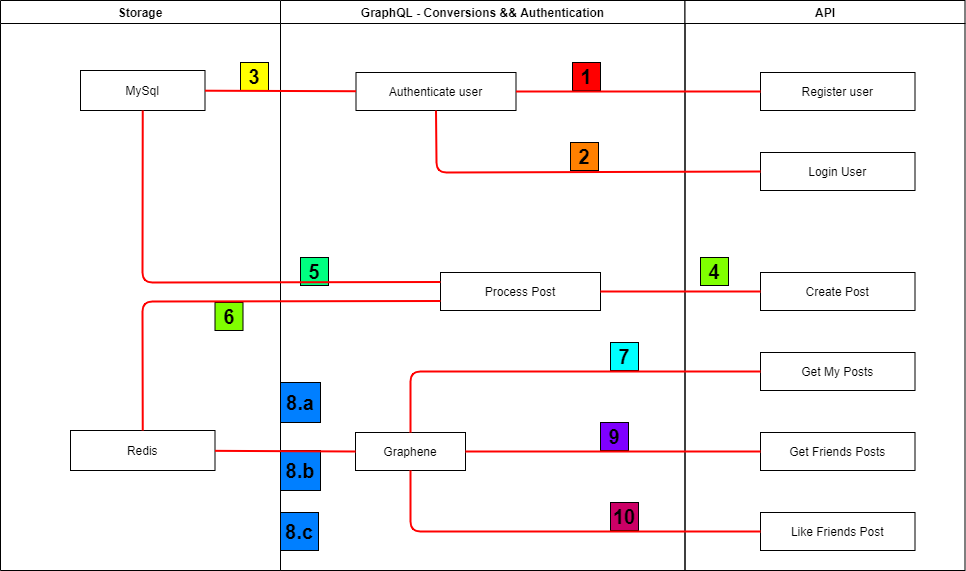

The diagram above was exported from draw.io. Its source (the exported page's mxGraphModel, read from the mxfile embedded in the PNG):
<mxGraphModel dx="1422" dy="746" grid="1" gridSize="10" guides="1" tooltips="1" connect="1" arrows="1" fold="1" page="1" pageScale="1" pageWidth="1169" pageHeight="826" background="#ffffff" math="0" shadow="0">
  <root>
    <mxCell id="0" />
    <mxCell id="1" parent="0" />
    <mxCell id="2" value="Storage" style="swimlane;whiteSpace=wrap" parent="1" vertex="1">
      <mxGeometry x="40" y="128" width="280" height="570" as="geometry" />
    </mxCell>
    <mxCell id="7" value="MySql" style="" parent="2" vertex="1">
      <mxGeometry x="80" y="70" width="124.5" height="40" as="geometry" />
    </mxCell>
    <mxCell id="8" value="Redis" style="" parent="2" vertex="1">
      <mxGeometry x="70" y="430" width="144.5" height="40" as="geometry" />
    </mxCell>
    <mxCell id="5fqCOPrj-wY31YixhuCc-61" value="&lt;b&gt;&lt;font style=&quot;font-size: 20px&quot;&gt;3&lt;/font&gt;&lt;/b&gt;" style="whiteSpace=wrap;html=1;aspect=fixed;fillColor=#FFFF00;" vertex="1" parent="2">
      <mxGeometry x="240" y="62" width="28" height="28" as="geometry" />
    </mxCell>
    <mxCell id="5fqCOPrj-wY31YixhuCc-64" value="&lt;b&gt;&lt;font style=&quot;font-size: 20px&quot;&gt;6&lt;/font&gt;&lt;/b&gt;" style="whiteSpace=wrap;html=1;aspect=fixed;fillColor=#80FF00;" vertex="1" parent="2">
      <mxGeometry x="214.5" y="302" width="28" height="28" as="geometry" />
    </mxCell>
    <mxCell id="3" value="GraphQL - Conversions &amp;&amp; Authentication" style="swimlane;whiteSpace=wrap" parent="1" vertex="1">
      <mxGeometry x="320" y="128" width="404.5" height="570" as="geometry" />
    </mxCell>
    <mxCell id="15" value="Graphene" style="" parent="3" vertex="1">
      <mxGeometry x="75" y="432" width="110" height="38" as="geometry" />
    </mxCell>
    <mxCell id="5fqCOPrj-wY31YixhuCc-45" value="Authenticate user" style="" vertex="1" parent="3">
      <mxGeometry x="75.5" y="72" width="160" height="38" as="geometry" />
    </mxCell>
    <mxCell id="5fqCOPrj-wY31YixhuCc-55" value="Process Post" style="" vertex="1" parent="3">
      <mxGeometry x="160" y="272" width="160" height="38" as="geometry" />
    </mxCell>
    <mxCell id="5fqCOPrj-wY31YixhuCc-60" value="&lt;b&gt;&lt;font style=&quot;font-size: 20px&quot;&gt;2&lt;/font&gt;&lt;/b&gt;" style="whiteSpace=wrap;html=1;aspect=fixed;fillColor=#FF8000;" vertex="1" parent="3">
      <mxGeometry x="290" y="142" width="28" height="28" as="geometry" />
    </mxCell>
    <mxCell id="5fqCOPrj-wY31YixhuCc-59" value="&lt;b&gt;&lt;font style=&quot;font-size: 20px&quot;&gt;1&lt;/font&gt;&lt;/b&gt;" style="whiteSpace=wrap;html=1;aspect=fixed;fillColor=#FF0000;" vertex="1" parent="3">
      <mxGeometry x="292" y="62" width="28" height="28" as="geometry" />
    </mxCell>
    <mxCell id="5fqCOPrj-wY31YixhuCc-63" value="&lt;b&gt;&lt;font style=&quot;font-size: 20px&quot;&gt;5&lt;/font&gt;&lt;/b&gt;" style="whiteSpace=wrap;html=1;aspect=fixed;fillColor=#00FF80;" vertex="1" parent="3">
      <mxGeometry x="20" y="257" width="28" height="28" as="geometry" />
    </mxCell>
    <mxCell id="5fqCOPrj-wY31YixhuCc-65" value="&lt;b&gt;&lt;font style=&quot;font-size: 20px&quot;&gt;7&lt;/font&gt;&lt;/b&gt;" style="whiteSpace=wrap;html=1;aspect=fixed;fillColor=#00FFFF;" vertex="1" parent="3">
      <mxGeometry x="330" y="342" width="28" height="28" as="geometry" />
    </mxCell>
    <mxCell id="5fqCOPrj-wY31YixhuCc-66" value="&lt;b&gt;&lt;font style=&quot;font-size: 20px&quot;&gt;8.a&lt;/font&gt;&lt;/b&gt;" style="whiteSpace=wrap;html=1;aspect=fixed;fillColor=#007FFF;" vertex="1" parent="3">
      <mxGeometry y="382" width="40" height="40" as="geometry" />
    </mxCell>
    <mxCell id="5fqCOPrj-wY31YixhuCc-67" value="&lt;b&gt;&lt;font style=&quot;font-size: 20px&quot;&gt;9&lt;/font&gt;&lt;/b&gt;" style="whiteSpace=wrap;html=1;aspect=fixed;fillColor=#7F00FF;" vertex="1" parent="3">
      <mxGeometry x="320" y="422" width="28" height="28" as="geometry" />
    </mxCell>
    <mxCell id="5fqCOPrj-wY31YixhuCc-69" value="&lt;b&gt;&lt;font style=&quot;font-size: 20px&quot;&gt;10&lt;/font&gt;&lt;/b&gt;" style="whiteSpace=wrap;html=1;aspect=fixed;fillColor=#CC0066;" vertex="1" parent="3">
      <mxGeometry x="330" y="502" width="28" height="28" as="geometry" />
    </mxCell>
    <mxCell id="5fqCOPrj-wY31YixhuCc-70" value="&lt;b&gt;&lt;font style=&quot;font-size: 20px&quot;&gt;8.b&lt;/font&gt;&lt;/b&gt;" style="whiteSpace=wrap;html=1;aspect=fixed;fillColor=#007FFF;" vertex="1" parent="3">
      <mxGeometry y="450" width="40" height="40" as="geometry" />
    </mxCell>
    <mxCell id="5fqCOPrj-wY31YixhuCc-71" value="&lt;b&gt;&lt;font style=&quot;font-size: 20px&quot;&gt;8.c&lt;/font&gt;&lt;/b&gt;" style="whiteSpace=wrap;html=1;aspect=fixed;fillColor=#007FFF;" vertex="1" parent="3">
      <mxGeometry y="512" width="38" height="38" as="geometry" />
    </mxCell>
    <mxCell id="4" value="API" style="swimlane;whiteSpace=wrap" parent="1" vertex="1">
      <mxGeometry x="724.5" y="128" width="280" height="570" as="geometry" />
    </mxCell>
    <mxCell id="16" value="Get My Posts" style="" parent="4" vertex="1">
      <mxGeometry x="75.5" y="352" width="154.5" height="38" as="geometry" />
    </mxCell>
    <mxCell id="5fqCOPrj-wY31YixhuCc-41" value="Get Friends Posts" style="" vertex="1" parent="4">
      <mxGeometry x="75.5" y="432" width="154.5" height="38" as="geometry" />
    </mxCell>
    <mxCell id="5fqCOPrj-wY31YixhuCc-42" value="Login User" style="" vertex="1" parent="4">
      <mxGeometry x="75.5" y="152" width="154.5" height="38" as="geometry" />
    </mxCell>
    <mxCell id="5fqCOPrj-wY31YixhuCc-43" value="Register user" style="" vertex="1" parent="4">
      <mxGeometry x="75.5" y="72" width="154.5" height="38" as="geometry" />
    </mxCell>
    <mxCell id="5fqCOPrj-wY31YixhuCc-44" value="Like Friends Post" style="" vertex="1" parent="4">
      <mxGeometry x="75.5" y="512" width="154.5" height="38" as="geometry" />
    </mxCell>
    <mxCell id="5fqCOPrj-wY31YixhuCc-54" value="Create Post" style="" vertex="1" parent="4">
      <mxGeometry x="75.5" y="272" width="154.5" height="38" as="geometry" />
    </mxCell>
    <mxCell id="5fqCOPrj-wY31YixhuCc-62" value="&lt;b&gt;&lt;font style=&quot;font-size: 20px&quot;&gt;4&lt;/font&gt;&lt;/b&gt;" style="whiteSpace=wrap;html=1;aspect=fixed;fillColor=#80FF00;" vertex="1" parent="4">
      <mxGeometry x="15.5" y="257" width="28" height="28" as="geometry" />
    </mxCell>
    <mxCell id="5fqCOPrj-wY31YixhuCc-46" value="" style="endArrow=none;html=1;strokeColor=#FF0000;entryX=0;entryY=0.5;entryDx=0;entryDy=0;exitX=1;exitY=0.5;exitDx=0;exitDy=0;strokeWidth=2;" edge="1" parent="1" source="5fqCOPrj-wY31YixhuCc-45" target="5fqCOPrj-wY31YixhuCc-43">
      <mxGeometry width="50" height="50" relative="1" as="geometry">
        <mxPoint x="560" y="410" as="sourcePoint" />
        <mxPoint x="610" y="360" as="targetPoint" />
        <Array as="points" />
      </mxGeometry>
    </mxCell>
    <mxCell id="5fqCOPrj-wY31YixhuCc-47" value="" style="endArrow=none;html=1;strokeColor=#FF0000;entryX=0;entryY=0.5;entryDx=0;entryDy=0;exitX=0.5;exitY=1;exitDx=0;exitDy=0;strokeWidth=2;" edge="1" parent="1" source="5fqCOPrj-wY31YixhuCc-45" target="5fqCOPrj-wY31YixhuCc-42">
      <mxGeometry width="50" height="50" relative="1" as="geometry">
        <mxPoint x="630" y="290" as="sourcePoint" />
        <mxPoint x="750" y="290" as="targetPoint" />
        <Array as="points">
          <mxPoint x="476" y="300" />
        </Array>
      </mxGeometry>
    </mxCell>
    <mxCell id="5fqCOPrj-wY31YixhuCc-48" value="" style="endArrow=none;html=1;strokeColor=#FF0000;entryX=0;entryY=0.5;entryDx=0;entryDy=0;exitX=0.5;exitY=0;exitDx=0;exitDy=0;strokeWidth=2;" edge="1" parent="1" source="15" target="16">
      <mxGeometry width="50" height="50" relative="1" as="geometry">
        <mxPoint x="594.5" y="500" as="sourcePoint" />
        <mxPoint x="714.5" y="500" as="targetPoint" />
        <Array as="points">
          <mxPoint x="450" y="499" />
        </Array>
      </mxGeometry>
    </mxCell>
    <mxCell id="5fqCOPrj-wY31YixhuCc-50" value="" style="endArrow=none;html=1;strokeColor=#FF0000;entryX=0;entryY=0.5;entryDx=0;entryDy=0;strokeWidth=2;" edge="1" parent="1" source="15" target="5fqCOPrj-wY31YixhuCc-41">
      <mxGeometry width="50" height="50" relative="1" as="geometry">
        <mxPoint x="650" y="578.5" as="sourcePoint" />
        <mxPoint x="770" y="578.5" as="targetPoint" />
        <Array as="points" />
      </mxGeometry>
    </mxCell>
    <mxCell id="5fqCOPrj-wY31YixhuCc-51" value="" style="endArrow=none;html=1;strokeColor=#FF0000;entryX=0;entryY=0.5;entryDx=0;entryDy=0;exitX=0.5;exitY=1;exitDx=0;exitDy=0;strokeWidth=2;" edge="1" parent="1" source="15" target="5fqCOPrj-wY31YixhuCc-44">
      <mxGeometry width="50" height="50" relative="1" as="geometry">
        <mxPoint x="580" y="660" as="sourcePoint" />
        <mxPoint x="700" y="660" as="targetPoint" />
        <Array as="points">
          <mxPoint x="450" y="659" />
        </Array>
      </mxGeometry>
    </mxCell>
    <mxCell id="5fqCOPrj-wY31YixhuCc-52" value="" style="endArrow=none;html=1;strokeColor=#FF0000;entryX=0;entryY=0.5;entryDx=0;entryDy=0;strokeWidth=2;" edge="1" parent="1" source="8" target="15">
      <mxGeometry width="50" height="50" relative="1" as="geometry">
        <mxPoint x="235" y="601" as="sourcePoint" />
        <mxPoint x="354.5" y="600.5" as="targetPoint" />
        <Array as="points" />
      </mxGeometry>
    </mxCell>
    <mxCell id="5fqCOPrj-wY31YixhuCc-53" value="" style="endArrow=none;html=1;strokeColor=#FF0000;strokeWidth=2;" edge="1" parent="1" source="7" target="5fqCOPrj-wY31YixhuCc-45">
      <mxGeometry width="50" height="50" relative="1" as="geometry">
        <mxPoint x="270" y="250" as="sourcePoint" />
        <mxPoint x="390" y="250" as="targetPoint" />
        <Array as="points" />
      </mxGeometry>
    </mxCell>
    <mxCell id="5fqCOPrj-wY31YixhuCc-56" value="" style="endArrow=none;html=1;strokeColor=#FF0000;entryX=0;entryY=0.5;entryDx=0;entryDy=0;exitX=1;exitY=0.5;exitDx=0;exitDy=0;strokeWidth=2;" edge="1" parent="1" source="5fqCOPrj-wY31YixhuCc-55" target="5fqCOPrj-wY31YixhuCc-54">
      <mxGeometry width="50" height="50" relative="1" as="geometry">
        <mxPoint x="660" y="430" as="sourcePoint" />
        <mxPoint x="780" y="430" as="targetPoint" />
        <Array as="points" />
      </mxGeometry>
    </mxCell>
    <mxCell id="5fqCOPrj-wY31YixhuCc-57" value="" style="endArrow=none;html=1;strokeColor=#FF0000;entryX=0;entryY=0.25;entryDx=0;entryDy=0;exitX=0.5;exitY=1;exitDx=0;exitDy=0;strokeWidth=2;" edge="1" parent="1" source="7" target="5fqCOPrj-wY31YixhuCc-55">
      <mxGeometry width="50" height="50" relative="1" as="geometry">
        <mxPoint x="190" y="370" as="sourcePoint" />
        <mxPoint x="434.5" y="370" as="targetPoint" />
        <Array as="points">
          <mxPoint x="182" y="410" />
        </Array>
      </mxGeometry>
    </mxCell>
    <mxCell id="5fqCOPrj-wY31YixhuCc-58" value="" style="endArrow=none;html=1;strokeColor=#FF0000;entryX=0;entryY=0.75;entryDx=0;entryDy=0;exitX=0.5;exitY=0;exitDx=0;exitDy=0;strokeWidth=2;" edge="1" parent="1" source="8" target="5fqCOPrj-wY31YixhuCc-55">
      <mxGeometry width="50" height="50" relative="1" as="geometry">
        <mxPoint x="200.25" y="300" as="sourcePoint" />
        <mxPoint x="498" y="471.5" as="targetPoint" />
        <Array as="points">
          <mxPoint x="182" y="429" />
        </Array>
      </mxGeometry>
    </mxCell>
  </root>
</mxGraphModel>